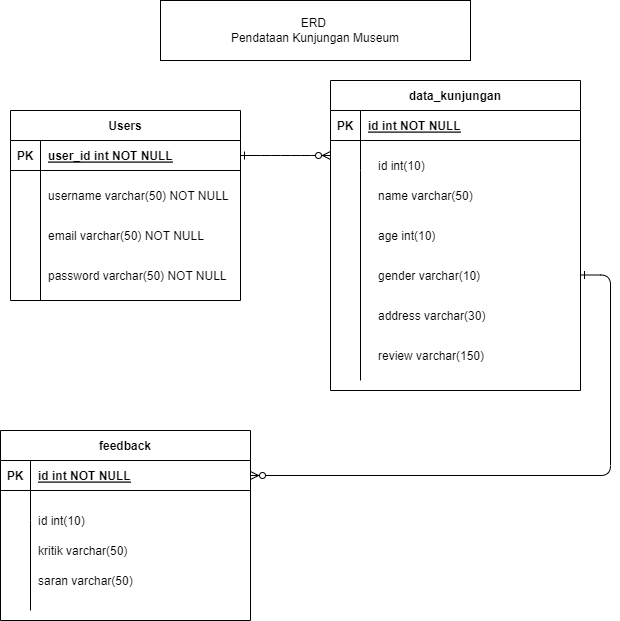

The diagram above was exported from draw.io. Its source (the exported page's mxGraphModel, read from the mxfile embedded in the PNG):
<mxGraphModel dx="880" dy="476" grid="1" gridSize="10" guides="1" tooltips="1" connect="1" arrows="1" fold="1" page="1" pageScale="1" pageWidth="850" pageHeight="1100" background="none" math="0" shadow="0" extFonts="Permanent Marker^https://fonts.googleapis.com/css?family=Permanent+Marker">
  <root>
    <mxCell id="0" />
    <mxCell id="1" parent="0" />
    <mxCell id="C-vyLk0tnHw3VtMMgP7b-1" value="" style="edgeStyle=entityRelationEdgeStyle;endArrow=ERzeroToMany;startArrow=ERone;endFill=1;startFill=0;" parent="1" source="C-vyLk0tnHw3VtMMgP7b-24" target="C-vyLk0tnHw3VtMMgP7b-6" edge="1">
      <mxGeometry width="100" height="100" relative="1" as="geometry">
        <mxPoint x="340" y="720" as="sourcePoint" />
        <mxPoint x="440" y="620" as="targetPoint" />
      </mxGeometry>
    </mxCell>
    <mxCell id="C-vyLk0tnHw3VtMMgP7b-2" value="data_kunjungan" style="shape=table;startSize=30;container=1;collapsible=1;childLayout=tableLayout;fixedRows=1;rowLines=0;fontStyle=1;align=center;resizeLast=1;" parent="1" vertex="1">
      <mxGeometry x="440" y="110" width="250" height="310" as="geometry" />
    </mxCell>
    <mxCell id="C-vyLk0tnHw3VtMMgP7b-3" value="" style="shape=partialRectangle;collapsible=0;dropTarget=0;pointerEvents=0;fillColor=none;points=[[0,0.5],[1,0.5]];portConstraint=eastwest;top=0;left=0;right=0;bottom=1;" parent="C-vyLk0tnHw3VtMMgP7b-2" vertex="1">
      <mxGeometry y="30" width="250" height="30" as="geometry" />
    </mxCell>
    <mxCell id="C-vyLk0tnHw3VtMMgP7b-4" value="PK" style="shape=partialRectangle;overflow=hidden;connectable=0;fillColor=none;top=0;left=0;bottom=0;right=0;fontStyle=1;" parent="C-vyLk0tnHw3VtMMgP7b-3" vertex="1">
      <mxGeometry width="30" height="30" as="geometry">
        <mxRectangle width="30" height="30" as="alternateBounds" />
      </mxGeometry>
    </mxCell>
    <mxCell id="C-vyLk0tnHw3VtMMgP7b-5" value="id int NOT NULL " style="shape=partialRectangle;overflow=hidden;connectable=0;fillColor=none;top=0;left=0;bottom=0;right=0;align=left;spacingLeft=6;fontStyle=5;" parent="C-vyLk0tnHw3VtMMgP7b-3" vertex="1">
      <mxGeometry x="30" width="220" height="30" as="geometry">
        <mxRectangle width="220" height="30" as="alternateBounds" />
      </mxGeometry>
    </mxCell>
    <mxCell id="C-vyLk0tnHw3VtMMgP7b-6" value="" style="shape=partialRectangle;collapsible=0;dropTarget=0;pointerEvents=0;fillColor=none;points=[[0,0.5],[1,0.5]];portConstraint=eastwest;top=0;left=0;right=0;bottom=0;" parent="C-vyLk0tnHw3VtMMgP7b-2" vertex="1">
      <mxGeometry y="60" width="250" height="30" as="geometry" />
    </mxCell>
    <mxCell id="C-vyLk0tnHw3VtMMgP7b-7" value="" style="shape=partialRectangle;overflow=hidden;connectable=0;fillColor=none;top=0;left=0;bottom=0;right=0;" parent="C-vyLk0tnHw3VtMMgP7b-6" vertex="1">
      <mxGeometry width="30" height="30" as="geometry">
        <mxRectangle width="30" height="30" as="alternateBounds" />
      </mxGeometry>
    </mxCell>
    <mxCell id="C-vyLk0tnHw3VtMMgP7b-8" value="" style="shape=partialRectangle;overflow=hidden;connectable=0;fillColor=none;top=0;left=0;bottom=0;right=0;align=left;spacingLeft=6;" parent="C-vyLk0tnHw3VtMMgP7b-6" vertex="1">
      <mxGeometry x="30" width="220" height="30" as="geometry">
        <mxRectangle width="220" height="30" as="alternateBounds" />
      </mxGeometry>
    </mxCell>
    <mxCell id="C-vyLk0tnHw3VtMMgP7b-9" value="" style="shape=partialRectangle;collapsible=0;dropTarget=0;pointerEvents=0;fillColor=none;points=[[0,0.5],[1,0.5]];portConstraint=eastwest;top=0;left=0;right=0;bottom=0;" parent="C-vyLk0tnHw3VtMMgP7b-2" vertex="1">
      <mxGeometry y="90" width="250" height="210" as="geometry" />
    </mxCell>
    <mxCell id="C-vyLk0tnHw3VtMMgP7b-10" value="" style="shape=partialRectangle;overflow=hidden;connectable=0;fillColor=none;top=0;left=0;bottom=0;right=0;" parent="C-vyLk0tnHw3VtMMgP7b-9" vertex="1">
      <mxGeometry width="30" height="210" as="geometry">
        <mxRectangle width="30" height="210" as="alternateBounds" />
      </mxGeometry>
    </mxCell>
    <mxCell id="C-vyLk0tnHw3VtMMgP7b-11" value="" style="shape=partialRectangle;overflow=hidden;connectable=0;fillColor=none;top=0;left=0;bottom=0;right=0;align=left;spacingLeft=6;" parent="C-vyLk0tnHw3VtMMgP7b-9" vertex="1">
      <mxGeometry x="30" width="220" height="210" as="geometry">
        <mxRectangle width="220" height="210" as="alternateBounds" />
      </mxGeometry>
    </mxCell>
    <mxCell id="C-vyLk0tnHw3VtMMgP7b-23" value="Users" style="shape=table;startSize=30;container=1;collapsible=1;childLayout=tableLayout;fixedRows=1;rowLines=0;fontStyle=1;align=center;resizeLast=1;" parent="1" vertex="1">
      <mxGeometry x="120" y="140" width="230" height="190" as="geometry" />
    </mxCell>
    <mxCell id="C-vyLk0tnHw3VtMMgP7b-24" value="" style="shape=partialRectangle;collapsible=0;dropTarget=0;pointerEvents=0;fillColor=none;points=[[0,0.5],[1,0.5]];portConstraint=eastwest;top=0;left=0;right=0;bottom=1;" parent="C-vyLk0tnHw3VtMMgP7b-23" vertex="1">
      <mxGeometry y="30" width="230" height="30" as="geometry" />
    </mxCell>
    <mxCell id="C-vyLk0tnHw3VtMMgP7b-25" value="PK" style="shape=partialRectangle;overflow=hidden;connectable=0;fillColor=none;top=0;left=0;bottom=0;right=0;fontStyle=1;" parent="C-vyLk0tnHw3VtMMgP7b-24" vertex="1">
      <mxGeometry width="30" height="30" as="geometry">
        <mxRectangle width="30" height="30" as="alternateBounds" />
      </mxGeometry>
    </mxCell>
    <mxCell id="C-vyLk0tnHw3VtMMgP7b-26" value="user_id int NOT NULL " style="shape=partialRectangle;overflow=hidden;connectable=0;fillColor=none;top=0;left=0;bottom=0;right=0;align=left;spacingLeft=6;fontStyle=5;" parent="C-vyLk0tnHw3VtMMgP7b-24" vertex="1">
      <mxGeometry x="30" width="200" height="30" as="geometry">
        <mxRectangle width="200" height="30" as="alternateBounds" />
      </mxGeometry>
    </mxCell>
    <mxCell id="C-vyLk0tnHw3VtMMgP7b-27" value="" style="shape=partialRectangle;collapsible=0;dropTarget=0;pointerEvents=0;fillColor=none;points=[[0,0.5],[1,0.5]];portConstraint=eastwest;top=0;left=0;right=0;bottom=0;" parent="C-vyLk0tnHw3VtMMgP7b-23" vertex="1">
      <mxGeometry y="60" width="230" height="130" as="geometry" />
    </mxCell>
    <mxCell id="C-vyLk0tnHw3VtMMgP7b-28" value="" style="shape=partialRectangle;overflow=hidden;connectable=0;fillColor=none;top=0;left=0;bottom=0;right=0;" parent="C-vyLk0tnHw3VtMMgP7b-27" vertex="1">
      <mxGeometry width="30" height="130" as="geometry">
        <mxRectangle width="30" height="130" as="alternateBounds" />
      </mxGeometry>
    </mxCell>
    <mxCell id="C-vyLk0tnHw3VtMMgP7b-29" value="" style="shape=partialRectangle;overflow=hidden;connectable=0;fillColor=none;top=0;left=0;bottom=0;right=0;align=left;spacingLeft=6;" parent="C-vyLk0tnHw3VtMMgP7b-27" vertex="1">
      <mxGeometry x="30" width="200" height="130" as="geometry">
        <mxRectangle width="200" height="130" as="alternateBounds" />
      </mxGeometry>
    </mxCell>
    <mxCell id="GFZx4VV8uDmMG35qeqQf-2" value="email varchar(50) NOT NULL" style="shape=partialRectangle;overflow=hidden;connectable=0;fillColor=none;top=0;left=0;bottom=0;right=0;align=left;spacingLeft=6;" parent="1" vertex="1">
      <mxGeometry x="150" y="250" width="220" height="30" as="geometry" />
    </mxCell>
    <mxCell id="GFZx4VV8uDmMG35qeqQf-17" value="username varchar(50) NOT NULL" style="shape=partialRectangle;overflow=hidden;connectable=0;fillColor=none;top=0;left=0;bottom=0;right=0;align=left;spacingLeft=6;" parent="1" vertex="1">
      <mxGeometry x="150" y="210" width="220" height="30" as="geometry" />
    </mxCell>
    <mxCell id="GFZx4VV8uDmMG35qeqQf-18" value="password varchar(50) NOT NULL " style="shape=partialRectangle;overflow=hidden;connectable=0;fillColor=none;top=0;left=0;bottom=0;right=0;align=left;spacingLeft=6;" parent="1" vertex="1">
      <mxGeometry x="150" y="290" width="220" height="30" as="geometry" />
    </mxCell>
    <mxCell id="GFZx4VV8uDmMG35qeqQf-19" value="name varchar(50)" style="shape=partialRectangle;overflow=hidden;connectable=0;fillColor=none;top=0;left=0;bottom=0;right=0;align=left;spacingLeft=6;" parent="1" vertex="1">
      <mxGeometry x="480" y="210" width="220" height="30" as="geometry" />
    </mxCell>
    <mxCell id="GFZx4VV8uDmMG35qeqQf-20" value="age int(10)" style="shape=partialRectangle;overflow=hidden;connectable=0;fillColor=none;top=0;left=0;bottom=0;right=0;align=left;spacingLeft=6;" parent="1" vertex="1">
      <mxGeometry x="480" y="250" width="220" height="30" as="geometry" />
    </mxCell>
    <mxCell id="GFZx4VV8uDmMG35qeqQf-21" value="gender varchar(10)" style="shape=partialRectangle;overflow=hidden;connectable=0;fillColor=none;top=0;left=0;bottom=0;right=0;align=left;spacingLeft=6;" parent="1" vertex="1">
      <mxGeometry x="480" y="290" width="220" height="30" as="geometry" />
    </mxCell>
    <mxCell id="GFZx4VV8uDmMG35qeqQf-46" value="ERD&amp;nbsp;&lt;br&gt;Pendataan Kunjungan Museum" style="rounded=0;whiteSpace=wrap;html=1;" parent="1" vertex="1">
      <mxGeometry x="270" y="30" width="310" height="60" as="geometry" />
    </mxCell>
    <mxCell id="xm4K3GNf-xhgpYlzp4zb-1" value="address varchar(30)" style="shape=partialRectangle;overflow=hidden;connectable=0;fillColor=none;top=0;left=0;bottom=0;right=0;align=left;spacingLeft=6;" parent="1" vertex="1">
      <mxGeometry x="480" y="330" width="220" height="30" as="geometry" />
    </mxCell>
    <mxCell id="aqouos2U3vzwf9cdoA-I-1" value="id int(10)" style="shape=partialRectangle;overflow=hidden;connectable=0;fillColor=none;top=0;left=0;bottom=0;right=0;align=left;spacingLeft=6;" parent="1" vertex="1">
      <mxGeometry x="480" y="180" width="220" height="30" as="geometry" />
    </mxCell>
    <mxCell id="aqouos2U3vzwf9cdoA-I-2" value="review varchar(150)" style="shape=partialRectangle;overflow=hidden;connectable=0;fillColor=none;top=0;left=0;bottom=0;right=0;align=left;spacingLeft=6;" parent="1" vertex="1">
      <mxGeometry x="480" y="370" width="220" height="30" as="geometry" />
    </mxCell>
    <mxCell id="mONuiLIK9I5GahtU8NzQ-1" value="feedback" style="shape=table;startSize=30;container=1;collapsible=1;childLayout=tableLayout;fixedRows=1;rowLines=0;fontStyle=1;align=center;resizeLast=1;" vertex="1" parent="1">
      <mxGeometry x="110" y="460" width="250" height="190" as="geometry" />
    </mxCell>
    <mxCell id="mONuiLIK9I5GahtU8NzQ-2" value="" style="shape=partialRectangle;collapsible=0;dropTarget=0;pointerEvents=0;fillColor=none;points=[[0,0.5],[1,0.5]];portConstraint=eastwest;top=0;left=0;right=0;bottom=1;" vertex="1" parent="mONuiLIK9I5GahtU8NzQ-1">
      <mxGeometry y="30" width="250" height="30" as="geometry" />
    </mxCell>
    <mxCell id="mONuiLIK9I5GahtU8NzQ-3" value="PK" style="shape=partialRectangle;overflow=hidden;connectable=0;fillColor=none;top=0;left=0;bottom=0;right=0;fontStyle=1;" vertex="1" parent="mONuiLIK9I5GahtU8NzQ-2">
      <mxGeometry width="30" height="30" as="geometry">
        <mxRectangle width="30" height="30" as="alternateBounds" />
      </mxGeometry>
    </mxCell>
    <mxCell id="mONuiLIK9I5GahtU8NzQ-4" value="id int NOT NULL " style="shape=partialRectangle;overflow=hidden;connectable=0;fillColor=none;top=0;left=0;bottom=0;right=0;align=left;spacingLeft=6;fontStyle=5;" vertex="1" parent="mONuiLIK9I5GahtU8NzQ-2">
      <mxGeometry x="30" width="220" height="30" as="geometry">
        <mxRectangle width="220" height="30" as="alternateBounds" />
      </mxGeometry>
    </mxCell>
    <mxCell id="mONuiLIK9I5GahtU8NzQ-5" value="" style="shape=partialRectangle;collapsible=0;dropTarget=0;pointerEvents=0;fillColor=none;points=[[0,0.5],[1,0.5]];portConstraint=eastwest;top=0;left=0;right=0;bottom=0;" vertex="1" parent="mONuiLIK9I5GahtU8NzQ-1">
      <mxGeometry y="60" width="250" height="30" as="geometry" />
    </mxCell>
    <mxCell id="mONuiLIK9I5GahtU8NzQ-6" value="" style="shape=partialRectangle;overflow=hidden;connectable=0;fillColor=none;top=0;left=0;bottom=0;right=0;" vertex="1" parent="mONuiLIK9I5GahtU8NzQ-5">
      <mxGeometry width="30" height="30" as="geometry">
        <mxRectangle width="30" height="30" as="alternateBounds" />
      </mxGeometry>
    </mxCell>
    <mxCell id="mONuiLIK9I5GahtU8NzQ-7" value="" style="shape=partialRectangle;overflow=hidden;connectable=0;fillColor=none;top=0;left=0;bottom=0;right=0;align=left;spacingLeft=6;" vertex="1" parent="mONuiLIK9I5GahtU8NzQ-5">
      <mxGeometry x="30" width="220" height="30" as="geometry">
        <mxRectangle width="220" height="30" as="alternateBounds" />
      </mxGeometry>
    </mxCell>
    <mxCell id="mONuiLIK9I5GahtU8NzQ-8" value="" style="shape=partialRectangle;collapsible=0;dropTarget=0;pointerEvents=0;fillColor=none;points=[[0,0.5],[1,0.5]];portConstraint=eastwest;top=0;left=0;right=0;bottom=0;" vertex="1" parent="mONuiLIK9I5GahtU8NzQ-1">
      <mxGeometry y="90" width="250" height="90" as="geometry" />
    </mxCell>
    <mxCell id="mONuiLIK9I5GahtU8NzQ-9" value="" style="shape=partialRectangle;overflow=hidden;connectable=0;fillColor=none;top=0;left=0;bottom=0;right=0;" vertex="1" parent="mONuiLIK9I5GahtU8NzQ-8">
      <mxGeometry width="30" height="90" as="geometry">
        <mxRectangle width="30" height="90" as="alternateBounds" />
      </mxGeometry>
    </mxCell>
    <mxCell id="mONuiLIK9I5GahtU8NzQ-10" value="" style="shape=partialRectangle;overflow=hidden;connectable=0;fillColor=none;top=0;left=0;bottom=0;right=0;align=left;spacingLeft=6;" vertex="1" parent="mONuiLIK9I5GahtU8NzQ-8">
      <mxGeometry x="30" width="220" height="90" as="geometry">
        <mxRectangle width="220" height="90" as="alternateBounds" />
      </mxGeometry>
    </mxCell>
    <mxCell id="mONuiLIK9I5GahtU8NzQ-11" value="id int(10)" style="shape=partialRectangle;overflow=hidden;connectable=0;fillColor=none;top=0;left=0;bottom=0;right=0;align=left;spacingLeft=6;" vertex="1" parent="1">
      <mxGeometry x="140" y="535" width="220" height="30" as="geometry" />
    </mxCell>
    <mxCell id="mONuiLIK9I5GahtU8NzQ-12" value="kritik varchar(50)" style="shape=partialRectangle;overflow=hidden;connectable=0;fillColor=none;top=0;left=0;bottom=0;right=0;align=left;spacingLeft=6;" vertex="1" parent="1">
      <mxGeometry x="140" y="565" width="220" height="30" as="geometry" />
    </mxCell>
    <mxCell id="mONuiLIK9I5GahtU8NzQ-13" value="saran varchar(50)" style="shape=partialRectangle;overflow=hidden;connectable=0;fillColor=none;top=0;left=0;bottom=0;right=0;align=left;spacingLeft=6;" vertex="1" parent="1">
      <mxGeometry x="140" y="595" width="220" height="30" as="geometry" />
    </mxCell>
    <mxCell id="mONuiLIK9I5GahtU8NzQ-14" value="" style="edgeStyle=entityRelationEdgeStyle;endArrow=ERzeroToMany;startArrow=ERone;endFill=1;startFill=0;" edge="1" parent="1" target="mONuiLIK9I5GahtU8NzQ-2">
      <mxGeometry width="100" height="100" relative="1" as="geometry">
        <mxPoint x="690" y="304.5" as="sourcePoint" />
        <mxPoint x="780" y="304.5" as="targetPoint" />
      </mxGeometry>
    </mxCell>
  </root>
</mxGraphModel>